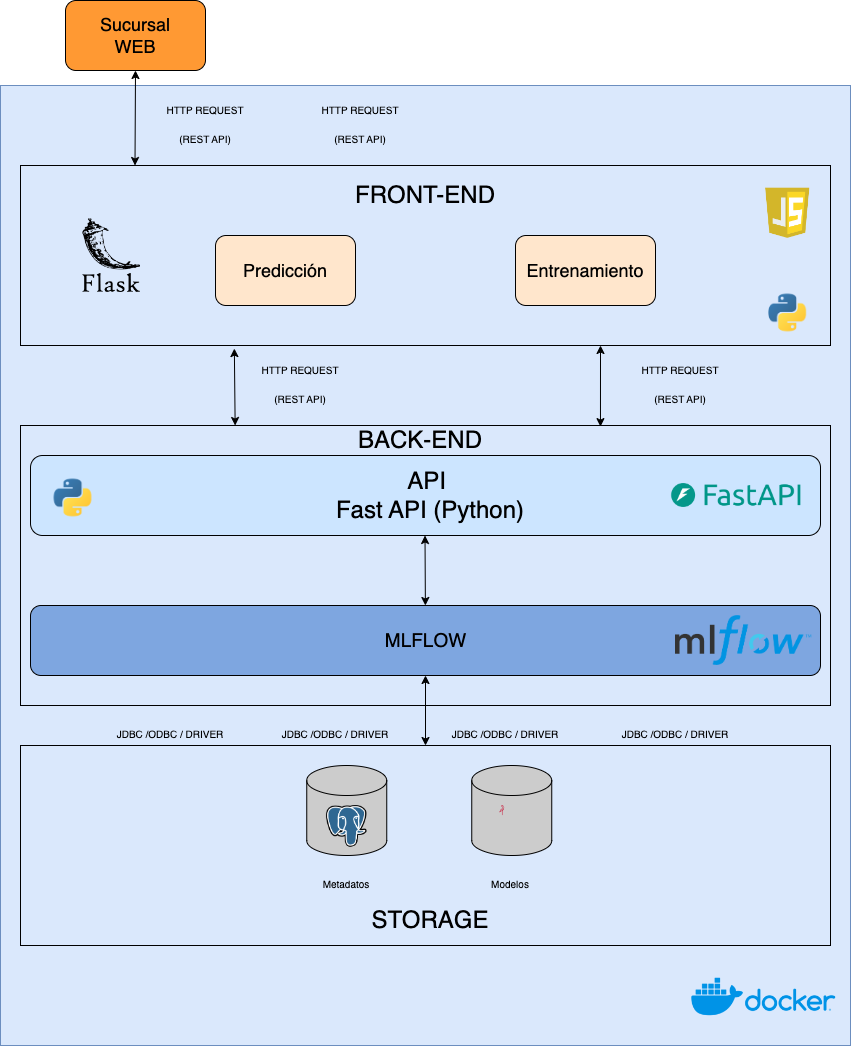

The diagram above was exported from draw.io. Its source (the exported page's mxGraphModel, read from the mxfile embedded in the PNG):
<mxGraphModel dx="2577" dy="2448" grid="1" gridSize="10" guides="1" tooltips="1" connect="1" arrows="1" fold="1" page="1" pageScale="1" pageWidth="850" pageHeight="1100" math="0" shadow="0">
  <root>
    <mxCell id="0" />
    <mxCell id="1" parent="0" />
    <mxCell id="FmNz6zR6sHLi3Z8HH31l-13" value="" style="rounded=0;whiteSpace=wrap;html=1;fillColor=#dae8fc;strokeColor=#6c8ebf;" vertex="1" parent="1">
      <mxGeometry y="20" width="850" height="960" as="geometry" />
    </mxCell>
    <mxCell id="R07uylmthyQR4Xqn3CyL-98" value="" style="rounded=0;whiteSpace=wrap;html=1;shadow=0;fontSize=10;fillColor=none;" parent="1" vertex="1">
      <mxGeometry x="20" y="360" width="810" height="280" as="geometry" />
    </mxCell>
    <mxCell id="R07uylmthyQR4Xqn3CyL-109" value="" style="rounded=0;whiteSpace=wrap;html=1;shadow=0;fontSize=10;fillColor=none;" parent="1" vertex="1">
      <mxGeometry x="20" y="680" width="810" height="200" as="geometry" />
    </mxCell>
    <mxCell id="R07uylmthyQR4Xqn3CyL-11" value="" style="rounded=0;whiteSpace=wrap;html=1;fontSize=18;fillColor=none;" parent="1" vertex="1">
      <mxGeometry x="20" y="100" width="810" height="180" as="geometry" />
    </mxCell>
    <mxCell id="R07uylmthyQR4Xqn3CyL-1" value="" style="rounded=1;whiteSpace=wrap;html=1;fillColor=#FFE6CC;" parent="1" vertex="1">
      <mxGeometry x="215" y="170" width="140" height="70" as="geometry" />
    </mxCell>
    <mxCell id="R07uylmthyQR4Xqn3CyL-3" value="" style="rounded=1;whiteSpace=wrap;html=1;fillColor=#FFE6CC;" parent="1" vertex="1">
      <mxGeometry x="515" y="170" width="140" height="70" as="geometry" />
    </mxCell>
    <mxCell id="R07uylmthyQR4Xqn3CyL-6" value="&lt;font style=&quot;font-size: 18px;&quot;&gt;Predicción&lt;/font&gt;" style="text;html=1;strokeColor=none;fillColor=none;align=center;verticalAlign=middle;whiteSpace=wrap;rounded=0;" parent="1" vertex="1">
      <mxGeometry x="245" y="190" width="80" height="30" as="geometry" />
    </mxCell>
    <mxCell id="R07uylmthyQR4Xqn3CyL-8" value="&lt;font style=&quot;font-size: 18px;&quot;&gt;Entrenamiento&lt;/font&gt;" style="text;html=1;strokeColor=none;fillColor=none;align=center;verticalAlign=middle;whiteSpace=wrap;rounded=0;" parent="1" vertex="1">
      <mxGeometry x="545" y="190" width="80" height="30" as="geometry" />
    </mxCell>
    <mxCell id="R07uylmthyQR4Xqn3CyL-12" value="&lt;font style=&quot;font-size: 24px;&quot;&gt;FRONT-END&lt;/font&gt;" style="text;html=1;strokeColor=none;fillColor=none;align=center;verticalAlign=middle;whiteSpace=wrap;rounded=0;fontSize=18;" parent="1" vertex="1">
      <mxGeometry x="330" y="115" width="190" height="30" as="geometry" />
    </mxCell>
    <mxCell id="R07uylmthyQR4Xqn3CyL-29" value="" style="rounded=1;whiteSpace=wrap;html=1;fontSize=18;fillColor=#CCE5FF;" parent="1" vertex="1">
      <mxGeometry x="30" y="390" width="790" height="80" as="geometry" />
    </mxCell>
    <mxCell id="R07uylmthyQR4Xqn3CyL-38" value="&lt;font style=&quot;font-size: 24px;&quot;&gt;API&amp;nbsp;&lt;br&gt;Fast API (Python)&lt;br&gt;&lt;/font&gt;" style="text;html=1;strokeColor=none;fillColor=none;align=center;verticalAlign=middle;whiteSpace=wrap;rounded=0;fontSize=18;" parent="1" vertex="1">
      <mxGeometry x="40" y="415" width="780" height="30" as="geometry" />
    </mxCell>
    <mxCell id="R07uylmthyQR4Xqn3CyL-46" value="" style="endArrow=classic;startArrow=classic;html=1;rounded=0;fontSize=24;entryX=0.264;entryY=1.017;entryDx=0;entryDy=0;entryPerimeter=0;exitX=0.265;exitY=0;exitDx=0;exitDy=0;exitPerimeter=0;" parent="1" source="R07uylmthyQR4Xqn3CyL-98" target="R07uylmthyQR4Xqn3CyL-11" edge="1">
      <mxGeometry width="50" height="50" relative="1" as="geometry">
        <mxPoint x="235" y="350" as="sourcePoint" />
        <mxPoint x="285" y="300" as="targetPoint" />
      </mxGeometry>
    </mxCell>
    <mxCell id="R07uylmthyQR4Xqn3CyL-47" value="" style="endArrow=classic;startArrow=classic;html=1;rounded=0;fontSize=24;entryX=0.259;entryY=1;entryDx=0;entryDy=0;entryPerimeter=0;exitX=0.716;exitY=0.004;exitDx=0;exitDy=0;exitPerimeter=0;" parent="1" source="R07uylmthyQR4Xqn3CyL-98" edge="1">
      <mxGeometry width="50" height="50" relative="1" as="geometry">
        <mxPoint x="600.39" y="350" as="sourcePoint" />
        <mxPoint x="600.0000000000001" y="280" as="targetPoint" />
      </mxGeometry>
    </mxCell>
    <mxCell id="R07uylmthyQR4Xqn3CyL-50" value="&lt;font style=&quot;font-size: 10px;&quot;&gt;HTTP REQUEST &lt;br&gt;(REST API)&lt;br&gt;&lt;/font&gt;" style="text;html=1;strokeColor=none;fillColor=none;align=center;verticalAlign=middle;whiteSpace=wrap;rounded=0;fontSize=24;" parent="1" vertex="1">
      <mxGeometry x="235" y="300" width="130" height="30" as="geometry" />
    </mxCell>
    <mxCell id="R07uylmthyQR4Xqn3CyL-68" value="" style="shape=cylinder3;whiteSpace=wrap;html=1;boundedLbl=1;backgroundOutline=1;size=15;shadow=0;fontSize=10;fillColor=#CCCCCC;" parent="1" vertex="1">
      <mxGeometry x="306.25" y="700" width="80" height="90" as="geometry" />
    </mxCell>
    <mxCell id="FmNz6zR6sHLi3Z8HH31l-9" style="edgeStyle=orthogonalEdgeStyle;rounded=0;orthogonalLoop=1;jettySize=auto;html=1;entryX=0.5;entryY=0;entryDx=0;entryDy=0;startArrow=classic;startFill=1;" edge="1" parent="1" source="R07uylmthyQR4Xqn3CyL-76" target="R07uylmthyQR4Xqn3CyL-109">
      <mxGeometry relative="1" as="geometry" />
    </mxCell>
    <mxCell id="R07uylmthyQR4Xqn3CyL-76" value="" style="rounded=1;whiteSpace=wrap;html=1;fillColor=#7EA6E0;" parent="1" vertex="1">
      <mxGeometry x="30" y="540" width="790" height="70" as="geometry" />
    </mxCell>
    <mxCell id="R07uylmthyQR4Xqn3CyL-77" value="&lt;span style=&quot;font-size: 19px;&quot;&gt;MLFLOW&lt;/span&gt;" style="text;html=1;strokeColor=none;fillColor=none;align=center;verticalAlign=middle;whiteSpace=wrap;rounded=0;fontSize=19;" parent="1" vertex="1">
      <mxGeometry x="382.5" y="560" width="85" height="30" as="geometry" />
    </mxCell>
    <mxCell id="R07uylmthyQR4Xqn3CyL-78" value="" style="endArrow=classic;startArrow=classic;html=1;rounded=0;fontSize=24;entryX=0.259;entryY=1;entryDx=0;entryDy=0;entryPerimeter=0;" parent="1" edge="1">
      <mxGeometry width="50" height="50" relative="1" as="geometry">
        <mxPoint x="424.8899999999999" y="540" as="sourcePoint" />
        <mxPoint x="424.5" y="470" as="targetPoint" />
      </mxGeometry>
    </mxCell>
    <mxCell id="R07uylmthyQR4Xqn3CyL-85" value="" style="shape=cylinder3;whiteSpace=wrap;html=1;boundedLbl=1;backgroundOutline=1;size=15;shadow=0;fontSize=10;fillColor=#CCCCCC;" parent="1" vertex="1">
      <mxGeometry x="471.25" y="700" width="80" height="90" as="geometry" />
    </mxCell>
    <mxCell id="R07uylmthyQR4Xqn3CyL-99" value="&lt;font style=&quot;font-size: 24px;&quot;&gt;BACK-END&lt;/font&gt;" style="text;html=1;strokeColor=none;fillColor=none;align=center;verticalAlign=middle;whiteSpace=wrap;rounded=0;fontSize=18;" parent="1" vertex="1">
      <mxGeometry x="325" y="360" width="190" height="30" as="geometry" />
    </mxCell>
    <mxCell id="R07uylmthyQR4Xqn3CyL-105" value="&lt;font style=&quot;font-size: 10px;&quot;&gt;JDBC /ODBC / DRIVER&lt;/font&gt;" style="text;html=1;strokeColor=none;fillColor=none;align=center;verticalAlign=middle;whiteSpace=wrap;rounded=0;fontSize=24;" parent="1" vertex="1">
      <mxGeometry x="105" y="650" width="130" height="30" as="geometry" />
    </mxCell>
    <mxCell id="R07uylmthyQR4Xqn3CyL-106" value="&lt;font style=&quot;font-size: 10px;&quot;&gt;JDBC /ODBC / DRIVER&lt;/font&gt;" style="text;html=1;strokeColor=none;fillColor=none;align=center;verticalAlign=middle;whiteSpace=wrap;rounded=0;fontSize=24;" parent="1" vertex="1">
      <mxGeometry x="270" y="650" width="130" height="30" as="geometry" />
    </mxCell>
    <mxCell id="R07uylmthyQR4Xqn3CyL-107" value="&lt;font style=&quot;font-size: 10px;&quot;&gt;JDBC /ODBC / DRIVER&lt;/font&gt;" style="text;html=1;strokeColor=none;fillColor=none;align=center;verticalAlign=middle;whiteSpace=wrap;rounded=0;fontSize=24;" parent="1" vertex="1">
      <mxGeometry x="440" y="650" width="130" height="30" as="geometry" />
    </mxCell>
    <mxCell id="R07uylmthyQR4Xqn3CyL-108" value="&lt;font style=&quot;font-size: 10px;&quot;&gt;JDBC /ODBC / DRIVER&lt;/font&gt;" style="text;html=1;strokeColor=none;fillColor=none;align=center;verticalAlign=middle;whiteSpace=wrap;rounded=0;fontSize=24;" parent="1" vertex="1">
      <mxGeometry x="610" y="650" width="130" height="30" as="geometry" />
    </mxCell>
    <mxCell id="R07uylmthyQR4Xqn3CyL-110" value="&lt;font style=&quot;font-size: 24px;&quot;&gt;STORAGE&lt;/font&gt;" style="text;html=1;strokeColor=none;fillColor=none;align=center;verticalAlign=middle;whiteSpace=wrap;rounded=0;fontSize=18;" parent="1" vertex="1">
      <mxGeometry x="335" y="840" width="190" height="30" as="geometry" />
    </mxCell>
    <mxCell id="R07uylmthyQR4Xqn3CyL-111" value="&lt;font style=&quot;font-size: 10px;&quot;&gt;HTTP REQUEST &lt;br&gt;(REST API)&lt;br&gt;&lt;/font&gt;" style="text;html=1;strokeColor=none;fillColor=none;align=center;verticalAlign=middle;whiteSpace=wrap;rounded=0;fontSize=24;" parent="1" vertex="1">
      <mxGeometry x="615" y="300" width="130" height="30" as="geometry" />
    </mxCell>
    <mxCell id="R07uylmthyQR4Xqn3CyL-113" value="" style="rounded=1;whiteSpace=wrap;html=1;fillColor=#FF9933;" parent="1" vertex="1">
      <mxGeometry x="65" y="-65" width="140" height="70" as="geometry" />
    </mxCell>
    <mxCell id="R07uylmthyQR4Xqn3CyL-117" value="&lt;font style=&quot;font-size: 18px;&quot;&gt;Sucursal WEB&lt;/font&gt;" style="text;html=1;strokeColor=none;fillColor=none;align=center;verticalAlign=middle;whiteSpace=wrap;rounded=0;" parent="1" vertex="1">
      <mxGeometry x="95" y="-45" width="80" height="30" as="geometry" />
    </mxCell>
    <mxCell id="R07uylmthyQR4Xqn3CyL-130" value="" style="endArrow=classic;startArrow=classic;html=1;rounded=0;fontSize=24;entryX=0.5;entryY=1;entryDx=0;entryDy=0;exitX=0.716;exitY=0.004;exitDx=0;exitDy=0;exitPerimeter=0;" parent="1" target="R07uylmthyQR4Xqn3CyL-113" edge="1">
      <mxGeometry width="50" height="50" relative="1" as="geometry">
        <mxPoint x="134.50000000000006" y="99.99999999999989" as="sourcePoint" />
        <mxPoint x="134.54000000000002" y="18.879999999999995" as="targetPoint" />
      </mxGeometry>
    </mxCell>
    <mxCell id="R07uylmthyQR4Xqn3CyL-134" value="&lt;font style=&quot;font-size: 10px;&quot;&gt;HTTP REQUEST &lt;br&gt;(REST API)&lt;br&gt;&lt;/font&gt;" style="text;html=1;strokeColor=none;fillColor=none;align=center;verticalAlign=middle;whiteSpace=wrap;rounded=0;fontSize=24;" parent="1" vertex="1">
      <mxGeometry x="295" y="40" width="130" height="30" as="geometry" />
    </mxCell>
    <mxCell id="R07uylmthyQR4Xqn3CyL-135" value="&lt;font style=&quot;font-size: 10px;&quot;&gt;HTTP REQUEST &lt;br&gt;(REST API)&lt;br&gt;&lt;/font&gt;" style="text;html=1;strokeColor=none;fillColor=none;align=center;verticalAlign=middle;whiteSpace=wrap;rounded=0;fontSize=24;" parent="1" vertex="1">
      <mxGeometry x="140" y="40" width="130" height="30" as="geometry" />
    </mxCell>
    <mxCell id="FmNz6zR6sHLi3Z8HH31l-1" value="" style="shape=image;verticalLabelPosition=bottom;labelBackgroundColor=default;verticalAlign=top;aspect=fixed;imageAspect=0;image=https://miro.medium.com/v2/resize:fit:750/1*OsB57V0FPteixDBD_BBN4g.png;" vertex="1" parent="1">
      <mxGeometry x="675" y="550" width="136.36" height="50" as="geometry" />
    </mxCell>
    <mxCell id="FmNz6zR6sHLi3Z8HH31l-2" value="" style="shape=image;verticalLabelPosition=bottom;labelBackgroundColor=default;verticalAlign=top;aspect=fixed;imageAspect=0;image=https://fastapi.tiangolo.com/img/logo-margin/logo-teal.png;" vertex="1" parent="1">
      <mxGeometry x="651.63" y="399.66999999999996" width="168.37" height="60.67" as="geometry" />
    </mxCell>
    <mxCell id="FmNz6zR6sHLi3Z8HH31l-3" value="" style="shape=image;verticalLabelPosition=bottom;labelBackgroundColor=default;verticalAlign=top;aspect=fixed;imageAspect=0;image=https://images.ctfassets.net/em6l9zw4tzag/oVfiswjNH7DuCb7qGEBPK/b391db3a1d0d3290b96ce7f6aacb32b0/python.png;" vertex="1" parent="1">
      <mxGeometry x="45" y="405.01" width="54.99" height="54.99" as="geometry" />
    </mxCell>
    <mxCell id="FmNz6zR6sHLi3Z8HH31l-5" value="" style="shape=image;verticalLabelPosition=bottom;labelBackgroundColor=default;verticalAlign=top;aspect=fixed;imageAspect=0;image=https://upload.wikimedia.org/wikipedia/commons/thumb/2/29/Postgresql_elephant.svg/993px-Postgresql_elephant.svg.png;" vertex="1" parent="1">
      <mxGeometry x="325.97" y="740" width="40.57" height="41.84" as="geometry" />
    </mxCell>
    <mxCell id="FmNz6zR6sHLi3Z8HH31l-6" value="" style="shape=image;verticalLabelPosition=bottom;labelBackgroundColor=default;verticalAlign=top;aspect=fixed;imageAspect=0;image=https://cdn.worldvectorlogo.com/logos/minio-1.svg;" vertex="1" parent="1">
      <mxGeometry x="499.29" y="740" width="20.71" height="41.84" as="geometry" />
    </mxCell>
    <mxCell id="FmNz6zR6sHLi3Z8HH31l-7" value="&lt;font style=&quot;font-size: 10px;&quot;&gt;Metadatos&lt;br&gt;&lt;/font&gt;" style="text;html=1;strokeColor=none;fillColor=none;align=center;verticalAlign=middle;whiteSpace=wrap;rounded=0;fontSize=24;" vertex="1" parent="1">
      <mxGeometry x="281.26" y="800" width="130" height="30" as="geometry" />
    </mxCell>
    <mxCell id="FmNz6zR6sHLi3Z8HH31l-8" value="&lt;font style=&quot;font-size: 10px;&quot;&gt;Modelos&lt;br&gt;&lt;/font&gt;" style="text;html=1;strokeColor=none;fillColor=none;align=center;verticalAlign=middle;whiteSpace=wrap;rounded=0;fontSize=24;" vertex="1" parent="1">
      <mxGeometry x="444.64" y="800" width="130" height="30" as="geometry" />
    </mxCell>
    <mxCell id="FmNz6zR6sHLi3Z8HH31l-10" value="" style="shape=image;verticalLabelPosition=bottom;labelBackgroundColor=default;verticalAlign=top;aspect=fixed;imageAspect=0;image=https://static-00.iconduck.com/assets.00/flask-icon-797x1024-5a9evoph.png;" vertex="1" parent="1">
      <mxGeometry x="82.4" y="153" width="57.6" height="74" as="geometry" />
    </mxCell>
    <mxCell id="FmNz6zR6sHLi3Z8HH31l-11" value="" style="shape=image;verticalLabelPosition=bottom;labelBackgroundColor=default;verticalAlign=top;aspect=fixed;imageAspect=0;image=https://images.ctfassets.net/em6l9zw4tzag/oVfiswjNH7DuCb7qGEBPK/b391db3a1d0d3290b96ce7f6aacb32b0/python.png;" vertex="1" parent="1">
      <mxGeometry x="759.75" y="220" width="54.99" height="54.99" as="geometry" />
    </mxCell>
    <mxCell id="FmNz6zR6sHLi3Z8HH31l-12" value="" style="shape=image;verticalLabelPosition=bottom;labelBackgroundColor=default;verticalAlign=top;aspect=fixed;imageAspect=0;image=https://static.vecteezy.com/system/resources/previews/027/127/463/non_2x/javascript-logo-javascript-icon-transparent-free-png.png;" vertex="1" parent="1">
      <mxGeometry x="754.49" y="115" width="65.51" height="65.51" as="geometry" />
    </mxCell>
    <mxCell id="FmNz6zR6sHLi3Z8HH31l-14" value="" style="shape=image;verticalLabelPosition=bottom;labelBackgroundColor=default;verticalAlign=top;aspect=fixed;imageAspect=0;image=https://1000marcas.net/wp-content/uploads/2021/05/Docker-Logo-tm.png;" vertex="1" parent="1">
      <mxGeometry x="690" y="890" width="146.47" height="83" as="geometry" />
    </mxCell>
  </root>
</mxGraphModel>